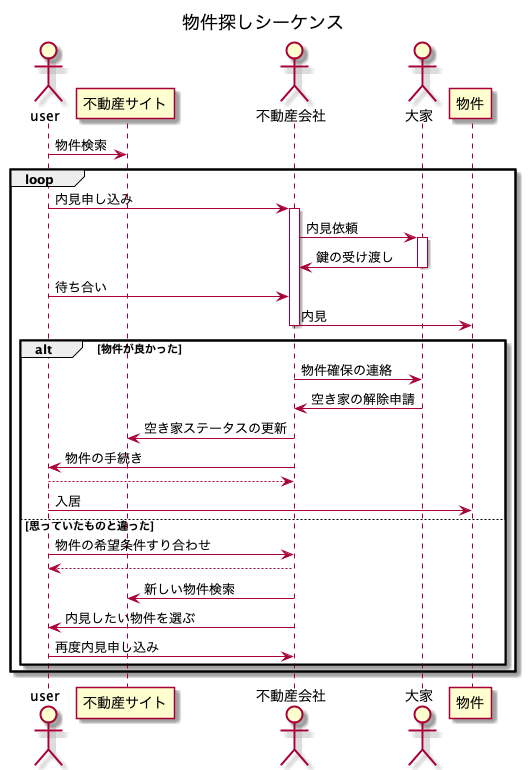

The diagram above was rendered by PlantUML. Its source (embedded in the PNG):
@startuml
title 物件探しシーケンス
actor user
participant 不動産サイト
actor 不動産会社
actor 大家
participant 物件

user -> 不動産サイト: 物件検索
loop 
    user -> 不動産会社: 内見申し込み
    activate 不動産会社
        不動産会社 -> 大家: 内見依頼
        activate 大家
            大家 -> 不動産会社: 鍵の受け渡し
        deactivate 大家
        user -> 不動産会社: 待ち合い
        不動産会社 -> 物件: 内見
    deactivate 不動産会社

    alt 物件が良かった
        不動産会社 -> 大家: 物件確保の連絡
        大家 -> 不動産会社: 空き家の解除申請
        不動産会社 -> 不動産サイト: 空き家ステータスの更新
        不動産会社 -> user: 物件の手続き
        user --> 不動産会社
        user -> 物件: 入居
    else 思っていたものと違った
        user -> 不動産会社: 物件の希望条件すり合わせ
        不動産会社 --> user
        不動産会社 -> 不動産サイト:新しい物件検索
        不動産会社 -> user: 内見したい物件を選ぶ
        user -> 不動産会社: 再度内見申し込み
    end
end
@enduml